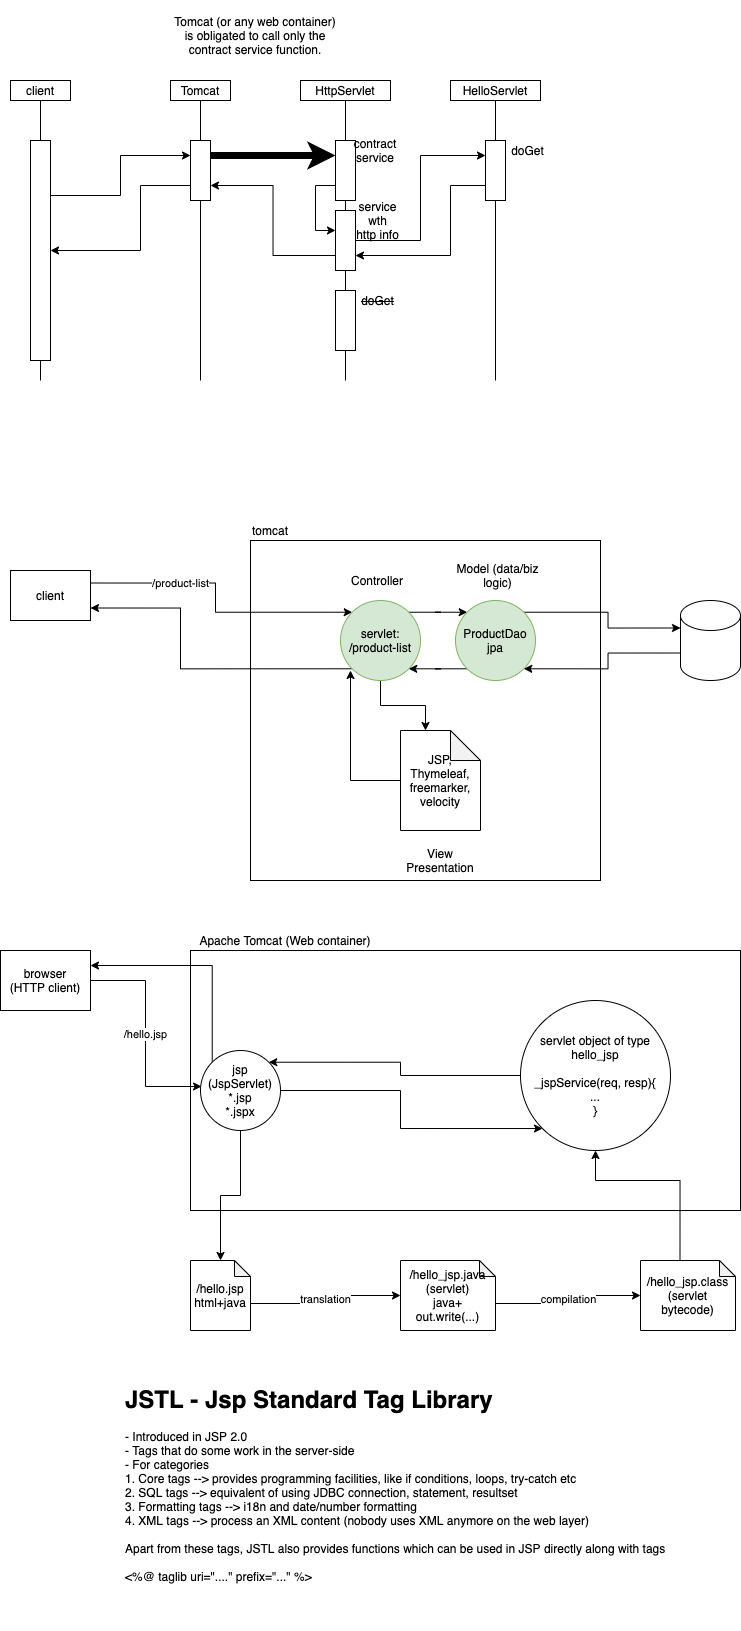

The diagram above was exported from draw.io. Its source (the exported page's mxGraphModel, read from the mxfile embedded in the PNG):
<mxGraphModel dx="833" dy="508" grid="1" gridSize="10" guides="1" tooltips="1" connect="1" arrows="1" fold="1" page="1" pageScale="1" pageWidth="827" pageHeight="1169" math="0" shadow="0">
  <root>
    <mxCell id="0" />
    <mxCell id="1" parent="0" />
    <mxCell id="2" value="&lt;br&gt;" style="rounded=0;whiteSpace=wrap;html=1;" parent="1" vertex="1">
      <mxGeometry x="290" y="680" width="350" height="340" as="geometry" />
    </mxCell>
    <mxCell id="3" value="client" style="rounded=0;whiteSpace=wrap;html=1;" parent="1" vertex="1">
      <mxGeometry x="50" y="220" width="60" height="20" as="geometry" />
    </mxCell>
    <mxCell id="4" value="" style="endArrow=none;html=1;entryX=0.5;entryY=1;entryDx=0;entryDy=0;" parent="1" target="3" edge="1">
      <mxGeometry width="50" height="50" relative="1" as="geometry">
        <mxPoint x="80" y="520" as="sourcePoint" />
        <mxPoint x="100" y="340" as="targetPoint" />
      </mxGeometry>
    </mxCell>
    <mxCell id="5" value="" style="endArrow=none;html=1;entryX=0.5;entryY=1;entryDx=0;entryDy=0;" parent="1" target="6" edge="1">
      <mxGeometry width="50" height="50" relative="1" as="geometry">
        <mxPoint x="240" y="520" as="sourcePoint" />
        <mxPoint x="260" y="340" as="targetPoint" />
      </mxGeometry>
    </mxCell>
    <mxCell id="6" value="Tomcat" style="rounded=0;whiteSpace=wrap;html=1;" parent="1" vertex="1">
      <mxGeometry x="210" y="220" width="60" height="20" as="geometry" />
    </mxCell>
    <mxCell id="7" value="" style="endArrow=none;html=1;entryX=0.5;entryY=1;entryDx=0;entryDy=0;" parent="1" target="8" edge="1">
      <mxGeometry width="50" height="50" relative="1" as="geometry">
        <mxPoint x="385" y="520" as="sourcePoint" />
        <mxPoint x="390" y="340" as="targetPoint" />
      </mxGeometry>
    </mxCell>
    <mxCell id="8" value="HttpServlet" style="rounded=0;whiteSpace=wrap;html=1;" parent="1" vertex="1">
      <mxGeometry x="340" y="220" width="90" height="20" as="geometry" />
    </mxCell>
    <mxCell id="9" value="HelloServlet" style="rounded=0;whiteSpace=wrap;html=1;" parent="1" vertex="1">
      <mxGeometry x="490" y="220" width="90" height="20" as="geometry" />
    </mxCell>
    <mxCell id="10" value="" style="endArrow=none;html=1;entryX=0.5;entryY=1;entryDx=0;entryDy=0;" parent="1" target="9" edge="1">
      <mxGeometry width="50" height="50" relative="1" as="geometry">
        <mxPoint x="535" y="520" as="sourcePoint" />
        <mxPoint x="540" y="340" as="targetPoint" />
      </mxGeometry>
    </mxCell>
    <mxCell id="11" style="edgeStyle=orthogonalEdgeStyle;rounded=0;orthogonalLoop=1;jettySize=auto;html=1;exitX=1;exitY=0.25;exitDx=0;exitDy=0;entryX=0;entryY=0.25;entryDx=0;entryDy=0;strokeWidth=7;" parent="1" source="13" target="17" edge="1">
      <mxGeometry relative="1" as="geometry" />
    </mxCell>
    <mxCell id="12" style="edgeStyle=orthogonalEdgeStyle;rounded=0;orthogonalLoop=1;jettySize=auto;html=1;exitX=0;exitY=0.75;exitDx=0;exitDy=0;" parent="1" source="13" target="15" edge="1">
      <mxGeometry relative="1" as="geometry">
        <Array as="points">
          <mxPoint x="180" y="325" />
          <mxPoint x="180" y="390" />
        </Array>
      </mxGeometry>
    </mxCell>
    <mxCell id="13" value="" style="rounded=0;whiteSpace=wrap;html=1;" parent="1" vertex="1">
      <mxGeometry x="230" y="280" width="20" height="60" as="geometry" />
    </mxCell>
    <mxCell id="14" style="edgeStyle=orthogonalEdgeStyle;rounded=0;orthogonalLoop=1;jettySize=auto;html=1;exitX=1;exitY=0.25;exitDx=0;exitDy=0;entryX=0;entryY=0.25;entryDx=0;entryDy=0;" parent="1" source="15" target="13" edge="1">
      <mxGeometry relative="1" as="geometry" />
    </mxCell>
    <mxCell id="15" value="" style="rounded=0;whiteSpace=wrap;html=1;" parent="1" vertex="1">
      <mxGeometry x="70" y="280" width="20" height="220" as="geometry" />
    </mxCell>
    <mxCell id="16" style="edgeStyle=orthogonalEdgeStyle;rounded=0;orthogonalLoop=1;jettySize=auto;html=1;exitX=0;exitY=0.75;exitDx=0;exitDy=0;entryX=0;entryY=0.333;entryDx=0;entryDy=0;entryPerimeter=0;" parent="1" source="17" target="21" edge="1">
      <mxGeometry relative="1" as="geometry" />
    </mxCell>
    <mxCell id="17" value="" style="rounded=0;whiteSpace=wrap;html=1;" parent="1" vertex="1">
      <mxGeometry x="375" y="280" width="20" height="60" as="geometry" />
    </mxCell>
    <mxCell id="18" value="contract&lt;br&gt;service" style="text;html=1;strokeColor=none;fillColor=none;align=center;verticalAlign=middle;whiteSpace=wrap;rounded=0;" parent="1" vertex="1">
      <mxGeometry x="395" y="280" width="40" height="20" as="geometry" />
    </mxCell>
    <mxCell id="19" style="edgeStyle=orthogonalEdgeStyle;rounded=0;orthogonalLoop=1;jettySize=auto;html=1;exitX=1;exitY=0.5;exitDx=0;exitDy=0;entryX=0;entryY=0.25;entryDx=0;entryDy=0;" parent="1" source="21" target="24" edge="1">
      <mxGeometry relative="1" as="geometry" />
    </mxCell>
    <mxCell id="20" style="edgeStyle=orthogonalEdgeStyle;rounded=0;orthogonalLoop=1;jettySize=auto;html=1;exitX=0;exitY=0.75;exitDx=0;exitDy=0;entryX=1;entryY=0.75;entryDx=0;entryDy=0;" parent="1" source="21" target="13" edge="1">
      <mxGeometry relative="1" as="geometry" />
    </mxCell>
    <mxCell id="21" value="" style="rounded=0;whiteSpace=wrap;html=1;" parent="1" vertex="1">
      <mxGeometry x="375" y="350" width="20" height="60" as="geometry" />
    </mxCell>
    <mxCell id="22" value="service&lt;br&gt;wth&lt;br&gt;http info" style="text;html=1;strokeColor=none;fillColor=none;align=center;verticalAlign=middle;whiteSpace=wrap;rounded=0;" parent="1" vertex="1">
      <mxGeometry x="395" y="350" width="45" height="20" as="geometry" />
    </mxCell>
    <mxCell id="23" style="edgeStyle=orthogonalEdgeStyle;rounded=0;orthogonalLoop=1;jettySize=auto;html=1;exitX=0;exitY=0.75;exitDx=0;exitDy=0;entryX=1;entryY=0.75;entryDx=0;entryDy=0;" parent="1" source="24" target="21" edge="1">
      <mxGeometry relative="1" as="geometry">
        <Array as="points">
          <mxPoint x="490" y="325" />
          <mxPoint x="490" y="395" />
        </Array>
      </mxGeometry>
    </mxCell>
    <mxCell id="24" value="" style="rounded=0;whiteSpace=wrap;html=1;" parent="1" vertex="1">
      <mxGeometry x="525" y="280" width="20" height="60" as="geometry" />
    </mxCell>
    <mxCell id="25" value="doGet" style="text;html=1;strokeColor=none;fillColor=none;align=center;verticalAlign=middle;whiteSpace=wrap;rounded=0;" parent="1" vertex="1">
      <mxGeometry x="545" y="280" width="45" height="20" as="geometry" />
    </mxCell>
    <mxCell id="26" value="" style="rounded=0;whiteSpace=wrap;html=1;" parent="1" vertex="1">
      <mxGeometry x="375" y="430" width="20" height="60" as="geometry" />
    </mxCell>
    <mxCell id="27" value="&lt;strike&gt;doGet&lt;/strike&gt;" style="text;html=1;strokeColor=none;fillColor=none;align=center;verticalAlign=middle;whiteSpace=wrap;rounded=0;" parent="1" vertex="1">
      <mxGeometry x="395" y="430" width="45" height="20" as="geometry" />
    </mxCell>
    <mxCell id="28" value="Tomcat (or any web container) is obligated to call only the contract service function." style="text;html=1;strokeColor=none;fillColor=none;align=center;verticalAlign=middle;whiteSpace=wrap;rounded=0;" parent="1" vertex="1">
      <mxGeometry x="210" y="140" width="170" height="70" as="geometry" />
    </mxCell>
    <mxCell id="29" value="/product-list" style="edgeStyle=orthogonalEdgeStyle;rounded=0;orthogonalLoop=1;jettySize=auto;html=1;exitX=1;exitY=0.25;exitDx=0;exitDy=0;entryX=0;entryY=0;entryDx=0;entryDy=0;" parent="1" source="30" target="35" edge="1">
      <mxGeometry x="-0.3813" relative="1" as="geometry">
        <mxPoint as="offset" />
      </mxGeometry>
    </mxCell>
    <mxCell id="30" value="client" style="rounded=0;whiteSpace=wrap;html=1;" parent="1" vertex="1">
      <mxGeometry x="50" y="710" width="80" height="50" as="geometry" />
    </mxCell>
    <mxCell id="31" value="tomcat" style="text;html=1;strokeColor=none;fillColor=none;align=center;verticalAlign=middle;whiteSpace=wrap;rounded=0;" parent="1" vertex="1">
      <mxGeometry x="290" y="660" width="40" height="20" as="geometry" />
    </mxCell>
    <mxCell id="32" style="edgeStyle=orthogonalEdgeStyle;rounded=0;orthogonalLoop=1;jettySize=auto;html=1;exitX=0;exitY=1;exitDx=0;exitDy=0;entryX=1;entryY=0.75;entryDx=0;entryDy=0;" parent="1" source="35" target="30" edge="1">
      <mxGeometry relative="1" as="geometry">
        <Array as="points">
          <mxPoint x="220" y="808" />
          <mxPoint x="220" y="748" />
        </Array>
      </mxGeometry>
    </mxCell>
    <mxCell id="33" style="edgeStyle=orthogonalEdgeStyle;rounded=0;orthogonalLoop=1;jettySize=auto;html=1;exitX=1;exitY=0;exitDx=0;exitDy=0;entryX=0;entryY=0;entryDx=0;entryDy=0;" parent="1" source="35" target="38" edge="1">
      <mxGeometry relative="1" as="geometry" />
    </mxCell>
    <mxCell id="34" style="edgeStyle=orthogonalEdgeStyle;rounded=0;orthogonalLoop=1;jettySize=auto;html=1;exitX=0.5;exitY=1;exitDx=0;exitDy=0;entryX=0;entryY=0;entryDx=25;entryDy=0;entryPerimeter=0;" parent="1" source="35" target="42" edge="1">
      <mxGeometry relative="1" as="geometry" />
    </mxCell>
    <mxCell id="35" value="servlet:&lt;br&gt;/product-list" style="ellipse;whiteSpace=wrap;html=1;aspect=fixed;fillColor=#d5e8d4;strokeColor=#82b366;" parent="1" vertex="1">
      <mxGeometry x="380" y="740" width="80" height="80" as="geometry" />
    </mxCell>
    <mxCell id="36" style="edgeStyle=orthogonalEdgeStyle;rounded=0;orthogonalLoop=1;jettySize=auto;html=1;exitX=1;exitY=0;exitDx=0;exitDy=0;entryX=0;entryY=0;entryDx=0;entryDy=27.5;entryPerimeter=0;" parent="1" source="38" target="40" edge="1">
      <mxGeometry relative="1" as="geometry" />
    </mxCell>
    <mxCell id="37" style="edgeStyle=orthogonalEdgeStyle;rounded=0;orthogonalLoop=1;jettySize=auto;html=1;exitX=0;exitY=1;exitDx=0;exitDy=0;entryX=1;entryY=1;entryDx=0;entryDy=0;" parent="1" source="38" target="35" edge="1">
      <mxGeometry relative="1" as="geometry" />
    </mxCell>
    <mxCell id="38" value="ProductDao&lt;br&gt;jpa" style="ellipse;whiteSpace=wrap;html=1;aspect=fixed;fillColor=#d5e8d4;strokeColor=#82b366;" parent="1" vertex="1">
      <mxGeometry x="495" y="740" width="80" height="80" as="geometry" />
    </mxCell>
    <mxCell id="39" style="edgeStyle=orthogonalEdgeStyle;rounded=0;orthogonalLoop=1;jettySize=auto;html=1;exitX=0;exitY=0;exitDx=0;exitDy=52.5;exitPerimeter=0;entryX=1;entryY=1;entryDx=0;entryDy=0;" parent="1" source="40" target="38" edge="1">
      <mxGeometry relative="1" as="geometry" />
    </mxCell>
    <mxCell id="40" value="" style="shape=cylinder3;whiteSpace=wrap;html=1;boundedLbl=1;backgroundOutline=1;size=15;" parent="1" vertex="1">
      <mxGeometry x="720" y="740" width="60" height="80" as="geometry" />
    </mxCell>
    <mxCell id="41" style="edgeStyle=orthogonalEdgeStyle;rounded=0;orthogonalLoop=1;jettySize=auto;html=1;exitX=0;exitY=0.5;exitDx=0;exitDy=0;exitPerimeter=0;" parent="1" source="42" edge="1">
      <mxGeometry relative="1" as="geometry">
        <mxPoint x="390" y="810" as="targetPoint" />
      </mxGeometry>
    </mxCell>
    <mxCell id="42" value="JSP,&lt;br&gt;Thymeleaf,&lt;br&gt;freemarker,&lt;br&gt;velocity" style="shape=note;whiteSpace=wrap;html=1;backgroundOutline=1;darkOpacity=0.05;" parent="1" vertex="1">
      <mxGeometry x="440" y="870" width="80" height="100" as="geometry" />
    </mxCell>
    <mxCell id="43" value="" style="rounded=0;whiteSpace=wrap;html=1;" parent="1" vertex="1">
      <mxGeometry x="230" y="1090" width="550" height="260" as="geometry" />
    </mxCell>
    <mxCell id="47" value="/hello.jsp" style="edgeStyle=orthogonalEdgeStyle;rounded=0;orthogonalLoop=1;jettySize=auto;html=1;exitX=1;exitY=0.5;exitDx=0;exitDy=0;entryX=0.013;entryY=0.45;entryDx=0;entryDy=0;entryPerimeter=0;" parent="1" source="44" target="46" edge="1">
      <mxGeometry relative="1" as="geometry" />
    </mxCell>
    <mxCell id="44" value="browser&lt;br&gt;(HTTP client)" style="rounded=0;whiteSpace=wrap;html=1;" parent="1" vertex="1">
      <mxGeometry x="40" y="1090" width="90" height="60" as="geometry" />
    </mxCell>
    <mxCell id="45" value="Apache Tomcat (Web container)" style="text;html=1;strokeColor=none;fillColor=none;align=center;verticalAlign=middle;whiteSpace=wrap;rounded=0;" parent="1" vertex="1">
      <mxGeometry x="230" y="1070" width="190" height="20" as="geometry" />
    </mxCell>
    <mxCell id="53" style="edgeStyle=orthogonalEdgeStyle;rounded=0;orthogonalLoop=1;jettySize=auto;html=1;exitX=0.5;exitY=1;exitDx=0;exitDy=0;entryX=0.5;entryY=0;entryDx=0;entryDy=0;entryPerimeter=0;" parent="1" source="46" target="48" edge="1">
      <mxGeometry relative="1" as="geometry" />
    </mxCell>
    <mxCell id="57" style="edgeStyle=orthogonalEdgeStyle;rounded=0;orthogonalLoop=1;jettySize=auto;html=1;exitX=1;exitY=0.5;exitDx=0;exitDy=0;entryX=0;entryY=1;entryDx=0;entryDy=0;" parent="1" source="46" target="55" edge="1">
      <mxGeometry relative="1" as="geometry" />
    </mxCell>
    <mxCell id="59" style="edgeStyle=orthogonalEdgeStyle;rounded=0;orthogonalLoop=1;jettySize=auto;html=1;exitX=0;exitY=0;exitDx=0;exitDy=0;entryX=1;entryY=0.25;entryDx=0;entryDy=0;" parent="1" source="46" target="44" edge="1">
      <mxGeometry relative="1" as="geometry">
        <Array as="points">
          <mxPoint x="252" y="1105" />
        </Array>
      </mxGeometry>
    </mxCell>
    <mxCell id="46" value="jsp&lt;br&gt;(JspServlet)&lt;br&gt;*.jsp&lt;br&gt;*.jspx" style="ellipse;whiteSpace=wrap;html=1;aspect=fixed;" parent="1" vertex="1">
      <mxGeometry x="240" y="1190" width="80" height="80" as="geometry" />
    </mxCell>
    <mxCell id="50" value="translation" style="edgeStyle=orthogonalEdgeStyle;rounded=0;orthogonalLoop=1;jettySize=auto;html=1;exitX=0;exitY=0;exitDx=60;exitDy=43;exitPerimeter=0;entryX=0;entryY=0.5;entryDx=0;entryDy=0;entryPerimeter=0;" parent="1" source="48" target="49" edge="1">
      <mxGeometry relative="1" as="geometry" />
    </mxCell>
    <mxCell id="48" value="/hello.jsp&lt;br&gt;html+java" style="shape=note;whiteSpace=wrap;html=1;backgroundOutline=1;darkOpacity=0.05;size=16;" parent="1" vertex="1">
      <mxGeometry x="230" y="1400" width="60" height="70" as="geometry" />
    </mxCell>
    <mxCell id="52" value="compilation" style="edgeStyle=orthogonalEdgeStyle;rounded=0;orthogonalLoop=1;jettySize=auto;html=1;exitX=0;exitY=0;exitDx=95;exitDy=43;exitPerimeter=0;entryX=0;entryY=0.5;entryDx=0;entryDy=0;entryPerimeter=0;" parent="1" source="49" target="51" edge="1">
      <mxGeometry relative="1" as="geometry" />
    </mxCell>
    <mxCell id="49" value="/hello_jsp.java&lt;br&gt;(servlet)&lt;br&gt;java+&lt;br&gt;out.write(...)" style="shape=note;whiteSpace=wrap;html=1;backgroundOutline=1;darkOpacity=0.05;size=16;" parent="1" vertex="1">
      <mxGeometry x="440" y="1400" width="95" height="70" as="geometry" />
    </mxCell>
    <mxCell id="56" style="edgeStyle=orthogonalEdgeStyle;rounded=0;orthogonalLoop=1;jettySize=auto;html=1;exitX=0;exitY=0;exitDx=39.5;exitDy=0;exitPerimeter=0;" parent="1" source="51" target="55" edge="1">
      <mxGeometry relative="1" as="geometry">
        <Array as="points">
          <mxPoint x="720" y="1320" />
          <mxPoint x="635" y="1320" />
        </Array>
      </mxGeometry>
    </mxCell>
    <mxCell id="51" value="/hello_jsp.class&lt;br&gt;(servlet bytecode)" style="shape=note;whiteSpace=wrap;html=1;backgroundOutline=1;darkOpacity=0.05;size=16;" parent="1" vertex="1">
      <mxGeometry x="680" y="1400" width="95" height="70" as="geometry" />
    </mxCell>
    <mxCell id="58" style="edgeStyle=orthogonalEdgeStyle;rounded=0;orthogonalLoop=1;jettySize=auto;html=1;exitX=0;exitY=0.5;exitDx=0;exitDy=0;entryX=1;entryY=0;entryDx=0;entryDy=0;" parent="1" source="55" target="46" edge="1">
      <mxGeometry relative="1" as="geometry" />
    </mxCell>
    <mxCell id="55" value="servlet object of type hello_jsp&lt;br&gt;&lt;br&gt;_jspService(req, resp){&lt;br&gt;...&lt;br&gt;}" style="ellipse;whiteSpace=wrap;html=1;aspect=fixed;" parent="1" vertex="1">
      <mxGeometry x="560" y="1140" width="150" height="150" as="geometry" />
    </mxCell>
    <mxCell id="60" value="Model (data/biz logic)" style="text;html=1;strokeColor=none;fillColor=none;align=center;verticalAlign=middle;whiteSpace=wrap;rounded=0;" parent="1" vertex="1">
      <mxGeometry x="495" y="700" width="85" height="30" as="geometry" />
    </mxCell>
    <mxCell id="61" value="View&lt;br&gt;Presentation" style="text;html=1;strokeColor=none;fillColor=none;align=center;verticalAlign=middle;whiteSpace=wrap;rounded=0;" parent="1" vertex="1">
      <mxGeometry x="440" y="980" width="80" height="40" as="geometry" />
    </mxCell>
    <mxCell id="62" value="Controller" style="text;html=1;strokeColor=none;fillColor=none;align=center;verticalAlign=middle;whiteSpace=wrap;rounded=0;" parent="1" vertex="1">
      <mxGeometry x="374" y="700" width="86" height="40" as="geometry" />
    </mxCell>
    <mxCell id="64" value="&lt;h1&gt;JSTL - Jsp Standard Tag Library&lt;/h1&gt;&lt;div&gt;- Introduced in JSP 2.0&lt;/div&gt;&lt;div&gt;- Tags that do some work in the server-side&lt;/div&gt;&lt;div&gt;- For categories&lt;/div&gt;&lt;div&gt;1. Core tags --&amp;gt; provides programming facilities, like if conditions, loops, try-catch etc&lt;/div&gt;&lt;div&gt;2. SQL tags --&amp;gt; equivalent of using JDBC connection, statement, resultset&lt;/div&gt;&lt;div&gt;3. Formatting tags --&amp;gt; i18n and date/number formatting&lt;/div&gt;&lt;div&gt;4. XML tags --&amp;gt; process an XML content (nobody uses XML anymore on the web layer)&lt;/div&gt;&lt;div&gt;&lt;br&gt;&lt;/div&gt;&lt;div&gt;Apart from these tags, JSTL also provides functions which can be used in JSP directly along with tags&lt;/div&gt;&lt;div&gt;&lt;br&gt;&lt;/div&gt;&lt;div&gt;&amp;lt;%@ taglib uri=&quot;....&quot; prefix=&quot;...&quot; %&amp;gt;&lt;/div&gt;" style="text;html=1;strokeColor=none;fillColor=none;spacing=5;spacingTop=-20;whiteSpace=wrap;overflow=hidden;rounded=0;" vertex="1" parent="1">
      <mxGeometry x="160" y="1520" width="550" height="250" as="geometry" />
    </mxCell>
  </root>
</mxGraphModel>